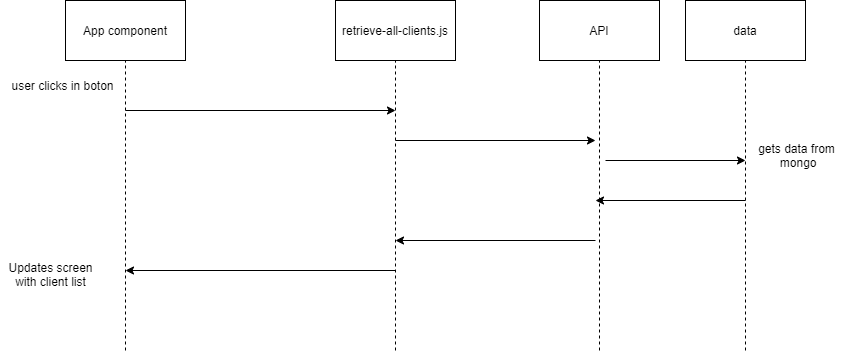

The diagram above was exported from draw.io. Its source (the exported page's mxGraphModel, read from the mxfile embedded in the PNG):
<mxGraphModel dx="2249" dy="745" grid="1" gridSize="10" guides="1" tooltips="1" connect="1" arrows="1" fold="1" page="1" pageScale="1" pageWidth="827" pageHeight="1169" math="0" shadow="0">
  <root>
    <mxCell id="0" />
    <mxCell id="1" parent="0" />
    <mxCell id="Rdk795fzOv8KzZRa8Kqj-1" value="App component" style="rounded=0;whiteSpace=wrap;html=1;" vertex="1" parent="1">
      <mxGeometry x="20" y="50" width="120" height="60" as="geometry" />
    </mxCell>
    <mxCell id="Rdk795fzOv8KzZRa8Kqj-2" value="retrieve-all-clients.js" style="rounded=0;whiteSpace=wrap;html=1;" vertex="1" parent="1">
      <mxGeometry x="290" y="50" width="120" height="60" as="geometry" />
    </mxCell>
    <mxCell id="Rdk795fzOv8KzZRa8Kqj-3" value="API" style="rounded=0;whiteSpace=wrap;html=1;" vertex="1" parent="1">
      <mxGeometry x="494" y="50" width="120" height="60" as="geometry" />
    </mxCell>
    <mxCell id="Rdk795fzOv8KzZRa8Kqj-4" value="data" style="rounded=0;whiteSpace=wrap;html=1;" vertex="1" parent="1">
      <mxGeometry x="640" y="50" width="120" height="60" as="geometry" />
    </mxCell>
    <mxCell id="Rdk795fzOv8KzZRa8Kqj-5" value="" style="endArrow=none;dashed=1;html=1;entryX=0.5;entryY=1;entryDx=0;entryDy=0;" edge="1" parent="1" target="Rdk795fzOv8KzZRa8Kqj-1">
      <mxGeometry width="50" height="50" relative="1" as="geometry">
        <mxPoint x="80" y="400" as="sourcePoint" />
        <mxPoint x="440" y="360" as="targetPoint" />
      </mxGeometry>
    </mxCell>
    <mxCell id="Rdk795fzOv8KzZRa8Kqj-6" value="" style="endArrow=none;dashed=1;html=1;entryX=0.5;entryY=1;entryDx=0;entryDy=0;" edge="1" parent="1" target="Rdk795fzOv8KzZRa8Kqj-2">
      <mxGeometry width="50" height="50" relative="1" as="geometry">
        <mxPoint x="350" y="400" as="sourcePoint" />
        <mxPoint x="340" y="120" as="targetPoint" />
      </mxGeometry>
    </mxCell>
    <mxCell id="Rdk795fzOv8KzZRa8Kqj-7" value="" style="endArrow=none;dashed=1;html=1;entryX=0.5;entryY=1;entryDx=0;entryDy=0;" edge="1" parent="1" target="Rdk795fzOv8KzZRa8Kqj-3">
      <mxGeometry width="50" height="50" relative="1" as="geometry">
        <mxPoint x="554" y="400" as="sourcePoint" />
        <mxPoint x="180" y="130" as="targetPoint" />
      </mxGeometry>
    </mxCell>
    <mxCell id="Rdk795fzOv8KzZRa8Kqj-8" value="" style="endArrow=none;dashed=1;html=1;entryX=0.5;entryY=1;entryDx=0;entryDy=0;" edge="1" parent="1" target="Rdk795fzOv8KzZRa8Kqj-4">
      <mxGeometry width="50" height="50" relative="1" as="geometry">
        <mxPoint x="700" y="400" as="sourcePoint" />
        <mxPoint x="190" y="140" as="targetPoint" />
      </mxGeometry>
    </mxCell>
    <mxCell id="Rdk795fzOv8KzZRa8Kqj-9" value="user clicks in boton" style="text;html=1;align=center;verticalAlign=middle;resizable=0;points=[];autosize=1;" vertex="1" parent="1">
      <mxGeometry x="-43" y="125" width="120" height="20" as="geometry" />
    </mxCell>
    <mxCell id="Rdk795fzOv8KzZRa8Kqj-10" value="" style="endArrow=classic;html=1;" edge="1" parent="1">
      <mxGeometry width="50" height="50" relative="1" as="geometry">
        <mxPoint x="80" y="160" as="sourcePoint" />
        <mxPoint x="350" y="160" as="targetPoint" />
      </mxGeometry>
    </mxCell>
    <mxCell id="Rdk795fzOv8KzZRa8Kqj-14" value="" style="endArrow=classic;html=1;" edge="1" parent="1">
      <mxGeometry width="50" height="50" relative="1" as="geometry">
        <mxPoint x="350" y="190" as="sourcePoint" />
        <mxPoint x="550" y="190" as="targetPoint" />
      </mxGeometry>
    </mxCell>
    <mxCell id="Rdk795fzOv8KzZRa8Kqj-24" value="" style="endArrow=classic;html=1;" edge="1" parent="1">
      <mxGeometry width="50" height="50" relative="1" as="geometry">
        <mxPoint x="560" y="210" as="sourcePoint" />
        <mxPoint x="700" y="210" as="targetPoint" />
      </mxGeometry>
    </mxCell>
    <mxCell id="Rdk795fzOv8KzZRa8Kqj-25" value="gets data from&lt;br&gt;&amp;nbsp;mongo" style="text;html=1;align=center;verticalAlign=middle;resizable=0;points=[];autosize=1;" vertex="1" parent="1">
      <mxGeometry x="706" y="190" width="90" height="30" as="geometry" />
    </mxCell>
    <mxCell id="Rdk795fzOv8KzZRa8Kqj-26" value="" style="endArrow=classic;html=1;" edge="1" parent="1">
      <mxGeometry width="50" height="50" relative="1" as="geometry">
        <mxPoint x="700" y="250" as="sourcePoint" />
        <mxPoint x="550" y="250" as="targetPoint" />
      </mxGeometry>
    </mxCell>
    <mxCell id="Rdk795fzOv8KzZRa8Kqj-27" value="" style="endArrow=classic;html=1;" edge="1" parent="1">
      <mxGeometry width="50" height="50" relative="1" as="geometry">
        <mxPoint x="550" y="290" as="sourcePoint" />
        <mxPoint x="350" y="290" as="targetPoint" />
      </mxGeometry>
    </mxCell>
    <mxCell id="Rdk795fzOv8KzZRa8Kqj-28" value="" style="endArrow=classic;html=1;" edge="1" parent="1">
      <mxGeometry width="50" height="50" relative="1" as="geometry">
        <mxPoint x="350" y="320" as="sourcePoint" />
        <mxPoint x="80" y="320" as="targetPoint" />
      </mxGeometry>
    </mxCell>
    <mxCell id="Rdk795fzOv8KzZRa8Kqj-29" value="Updates screen&lt;br&gt;with client list" style="text;html=1;align=center;verticalAlign=middle;resizable=0;points=[];autosize=1;" vertex="1" parent="1">
      <mxGeometry x="-45" y="309" width="100" height="30" as="geometry" />
    </mxCell>
  </root>
</mxGraphModel>